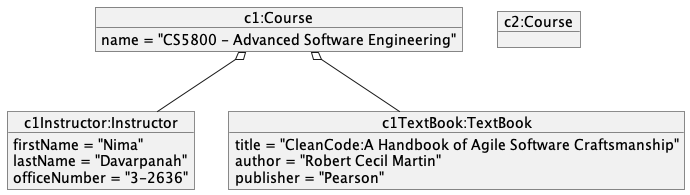

The diagram above was rendered by PlantUML. Its source (embedded in the PNG):
@startuml

object "c1:Course" as c1 {
    name = "CS5800 - Advanced Software Engineering"
}
object "c2:Course" as c2 {
}

object "c1Instructor:Instructor" as c1ins{
    firstName = "Nima"
    lastName = "Davarpanah"
    officeNumber = "3-2636"
}

object "c1TextBook:TextBook" as c1tb{
    title = "CleanCode:A Handbook of Agile Software Craftsmanship"
    author = "Robert Cecil Martin"
    publisher = "Pearson"
}

c1 o-- c1ins
c1 o-- c1tb

@enduml